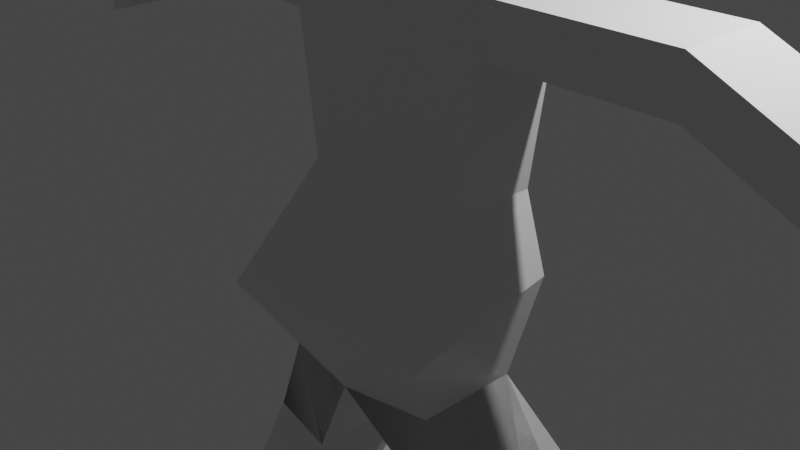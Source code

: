 # Source: character.blend  (saved by Blender 3.0.42; exported with 4.5.12 LTS)
import bpy
from mathutils import Matrix  # noqa: F401  (used for matrix-valued properties, if any)

bpy.ops.wm.read_factory_settings(use_empty=True)
scene = bpy.context.scene
scene.name = 'Scene'

# ---- collections
col_collection = bpy.data.collections.new('Collection'); scene.collection.children.link(col_collection)

# ---- materials (node trees are filled in below, after node groups)
mat_material = bpy.data.materials.new('Material')
mat_material.alpha_threshold = 0.0
mat_material.use_transparent_shadow = False
mat_material.line_color = (0.0, 0.0, 0.0, 1.0)

# ---- material node trees
mat_material.use_nodes = True; mat_material.node_tree.nodes.clear()
_N = mat_material.node_tree.nodes; _L = mat_material.node_tree.links
n0 = _N.new('ShaderNodeOutputMaterial'); n0.name = 'Material Output'; n0.location = (300, 300)
n1 = _N.new('ShaderNodeBsdfPrincipled'); n1.name = 'Principled BSDF'; n1.location = (10, 300)
n1.distribution = 'GGX'
n1.subsurface_method = 'RANDOM_WALK_SKIN'
n1.inputs[2].default_value = 0.4
n1.inputs[3].default_value = 1.45
n1.inputs[27].default_value = (0.0, 0.0, 0.0, 1.0)
n1.inputs[28].default_value = 1.0
_L.new(n1.outputs[0], n0.inputs[0])
n0.is_active_output = True

# ---- world
world_world = bpy.data.worlds.new('World'); scene.world = world_world
world_world.use_nodes = True; world_world.node_tree.nodes.clear()
_N = world_world.node_tree.nodes; _L = world_world.node_tree.links
n0 = _N.new('ShaderNodeOutputWorld'); n0.name = 'World Output'; n0.location = (300, 300)
n1 = _N.new('ShaderNodeBackground'); n1.name = 'Background'; n1.location = (10, 300)
n1.inputs[0].default_value = (0.05088, 0.05088, 0.05088, 1.0)
_L.new(n1.outputs[0], n0.inputs[0])
n0.is_active_output = True
world_world.color = (0.05088, 0.05088, 0.05088)
world_world.use_sun_shadow = False
world_world.sun_shadow_jitter_overblur = 0.0

# ---- cameras
cam_camera = bpy.data.cameras.new('Camera')
cam_camera.clip_end = 100.0
cam_camera.ortho_scale = 7.314

# ---- lights
light_light = bpy.data.lights.new('Light', 'POINT')
light_light.transmission_factor = 0.0
light_light.energy = 1000.0
light_light.shadow_soft_size = 0.1
light_light.shadow_maximum_resolution = 0.006
light_light.use_absolute_resolution = True

# ---- meshes
me_cube = bpy.data.meshes.new('Cube')
me_cube.from_pydata([(0.9723, 0.5283, 0.5738), (0.6798, 0.5283, -0.01193), (0.9723, -0.4339, 0.5738), (0.6798, -1.348, -0.3769), (0.0, 0.7237, 0.5364), (0.0, 0.7237, -0.01193), (0.0, -0.6292, 0.5364), (0.0, -1.544, -0.3769), (0.9723, 0.5283, 0.5738), (0.6798, 0.5283, -0.01193), (0.9723, -0.4339, 0.5738), (0.6798, -1.348, -0.3769), (0.0, 0.7237, 0.5364), (0.0, 0.7237, -0.01193), (0.0, -0.6292, 0.5364), (0.0, -1.544, -0.3769), (0.0, 0.7237, -0.01193), (0.0, -1.544, -0.3769), (0.6798, 0.5283, -0.01193), (0.9723, 0.5283, 0.5738), (0.0, -0.6292, 0.5364), (0.9723, -0.4339, 0.5738), (0.6798, -1.348, -0.3769), (0.0, 0.7237, 0.5364), (0.9723, 0.5283, 0.5738), (1.24, 0.5283, -0.264), (0.0, -1.544, -0.3769), (0.0, -0.6292, 0.5364), (0.9723, -0.4339, 0.5738), (1.24, -1.348, -0.6289), (0.0, 0.7237, 0.5364), (0.0, 0.7237, -0.01193), (0.0, 0.567, -1.458), (0.0, -0.9771, -1.458), (0.967, 0.3717, -1.458), (0.967, 0.3717, -1.458), (0.0, -0.9771, -1.458), (0.967, -0.7818, -1.458), (0.967, -0.7818, -1.458), (0.967, -0.7818, -1.458), (0.0, -0.9771, -1.458), (0.967, 0.3717, -1.458), (0.0, -0.9771, -1.458), (0.0, 0.567, -1.458), (0.967, 0.3717, -1.458), (0.967, -0.7818, -1.458), (0.6798, -1.348, -0.3769), (0.0, 0.567, -1.458), (0.0, 0.567, -1.458), (0.6798, -1.348, -0.3769), (0.6798, 0.5283, -0.01193), (0.6798, 0.5283, -0.01193), (1.082, -0.4455, -3.077), (2.049, -0.2502, -3.077), (1.082, 1.121, -3.077), (1.082, -0.4455, -3.077), (2.049, 0.9259, -3.077), (2.049, -0.2502, -3.077), (2.049, 0.4128, -3.077), (1.082, 0.6081, -3.077), (0.0, 0.7237, 2.093), (0.0, 0.7237, 2.093), (1.179, -0.4339, 2.089), (0.0, -0.6292, 2.093), (1.179, 0.5283, 2.089), (0.0, 0.7237, 2.093), (0.0, -0.6292, 2.093), (0.9302, -0.4339, 2.131), (0.9302, 0.5283, 2.131), (0.0, -0.6292, 2.093), (0.9302, 0.5283, 2.131), (0.0, 0.7237, 2.093), (0.0, -0.6292, 2.093), (0.9302, -0.4339, 2.131), (0.0, 0.7237, 2.641), (0.0, 0.7237, 2.641), (1.157, -0.4339, 2.637), (0.0, -0.6292, 2.641), (1.157, 0.5283, 2.637), (0.0, 0.7237, 2.641), (0.0, -0.6292, 2.641), (0.9081, -0.4339, 2.679), (0.9081, 0.5283, 2.679), (0.0, -0.6292, 2.641), (0.9081, 0.5283, 2.679), (0.0, 0.7237, 2.641), (0.0, -0.6292, 2.641), (0.9081, -0.4339, 2.679), (0.0, 0.7237, 2.691), (0.0, 0.7237, 2.691), (0.5074, -0.4339, 2.728), (0.0, -0.6292, 2.691), (0.5074, 0.5283, 2.728), (0.0, 0.7237, 2.691), (0.0, -0.6292, 2.691), (0.8947, -0.4339, 2.728), (0.8947, 0.5283, 2.728), (0.0, -0.6292, 2.691), (0.8947, 0.5283, 2.728), (0.0, 0.7237, 2.691), (0.0, -0.6292, 2.691), (0.8947, -0.4339, 2.728), (3.116, 0.5282, 2.089), (3.116, -0.434, 2.089), (3.094, 0.5282, 2.637), (3.094, -0.434, 2.637), (1.512, 0.6391, -4.37), (1.512, -0.7137, -4.37), (2.479, -0.5184, -4.37), (2.479, 0.4438, -4.37), (4.769, 0.5282, 1.323), (4.769, -0.434, 1.323), (4.747, 0.5282, 1.871), (4.747, -0.434, 1.871), (0.4853, -0.4339, 2.945), (0.0, -0.6292, 2.908), (0.4853, 0.5283, 2.945), (0.0, 0.7237, 2.908), (0.9221, -0.4339, 3.417), (0.0, -0.6292, 3.379), (0.9221, 0.5283, 3.417), (0.0, 0.7237, 3.379), (0.889, -0.4339, 4.229), (0.0, -0.6292, 4.573), (0.889, 0.5283, 4.229), (0.0, 0.7237, 4.573), (1.512, 0.6391, -4.837), (1.512, -0.7137, -4.837), (2.479, -0.5184, -4.837), (2.479, 0.4438, -4.837), (2.34, 1.146, -4.37), (1.373, 1.342, -4.37), (2.34, 1.146, -4.837), (1.373, 1.342, -4.837), (-0.9723, 0.5283, 0.5738), (-0.6798, 0.5283, -0.01193), (-0.9723, -0.4339, 0.5738), (-0.6798, -1.348, -0.3769), (-0.9723, 0.5283, 0.5738), (-0.6798, 0.5283, -0.01193), (-0.9723, -0.4339, 0.5738), (-0.6798, -1.348, -0.3769), (-0.6798, 0.5283, -0.01193), (-0.9723, 0.5283, 0.5738), (-0.9723, -0.4339, 0.5738), (-0.6798, -1.348, -0.3769), (-0.9723, 0.5283, 0.5738), (-1.24, 0.5283, -0.264), (-0.9723, -0.4339, 0.5738), (-1.24, -1.348, -0.6289), (-0.967, 0.3717, -1.458), (-0.967, 0.3717, -1.458), (-0.967, -0.7818, -1.458), (-0.967, -0.7818, -1.458), (-0.967, -0.7818, -1.458), (-0.967, 0.3717, -1.458), (-0.967, 0.3717, -1.458), (-0.967, -0.7818, -1.458), (-0.6798, -1.348, -0.3769), (-0.6798, -1.348, -0.3769), (-0.6798, 0.5283, -0.01193), (-0.6798, 0.5283, -0.01193), (-1.082, -0.4455, -3.077), (-2.049, -0.2502, -3.077), (-1.082, 1.121, -3.077), (-1.082, -0.4455, -3.077), (-2.049, 0.9259, -3.077), (-2.049, -0.2502, -3.077), (-2.049, 0.4128, -3.077), (-1.082, 0.6081, -3.077), (-1.179, -0.4339, 2.089), (-1.179, 0.5283, 2.089), (-0.9302, -0.4339, 2.131), (-0.9302, 0.5283, 2.131), (-0.9302, 0.5283, 2.131), (-0.9302, -0.4339, 2.131), (-1.157, -0.4339, 2.637), (-1.157, 0.5283, 2.637), (-0.9081, -0.4339, 2.679), (-0.9081, 0.5283, 2.679), (-0.9081, 0.5283, 2.679), (-0.9081, -0.4339, 2.679), (-0.5074, -0.4339, 2.728), (-0.5074, 0.5283, 2.728), (-0.8947, -0.4339, 2.728), (-0.8947, 0.5283, 2.728), (-0.8947, 0.5283, 2.728), (-0.8947, -0.4339, 2.728), (-3.116, 0.5282, 2.089), (-3.116, -0.434, 2.089), (-3.094, 0.5282, 2.637), (-3.094, -0.434, 2.637), (-1.512, 0.6391, -4.37), (-1.512, -0.7137, -4.37), (-2.479, -0.5184, -4.37), (-2.479, 0.4438, -4.37), (-4.769, 0.5282, 1.323), (-4.769, -0.434, 1.323), (-4.747, 0.5282, 1.871), (-4.747, -0.434, 1.871), (-0.4853, -0.4339, 2.945), (-0.4853, 0.5283, 2.945), (-0.9221, -0.4339, 3.417), (-0.9221, 0.5283, 3.417), (-0.889, -0.4339, 4.229), (-0.889, 0.5283, 4.229), (-1.512, 0.6391, -4.837), (-1.512, -0.7137, -4.837), (-2.479, -0.5184, -4.837), (-2.479, 0.4438, -4.837), (-2.34, 1.146, -4.37), (-1.373, 1.342, -4.37), (-2.34, 1.146, -4.837), (-1.373, 1.342, -4.837)], [(68, 70), (67, 73), (82, 84), (81, 87), (96, 98), (95, 101), (173, 174), (172, 175), (179, 180), (178, 181), (185, 186), (184, 187)], [(3, 2, 6, 7), (0, 1, 18, 19), (1, 0, 2, 3), (5, 4, 0, 1), (7, 6, 14, 15), (11, 15, 26, 29), (3, 2, 10, 11), (1, 0, 8, 9), (5, 1, 18, 16), (4, 5, 13, 12), (32, 34, 44, 43), (29, 26, 42, 45), (45, 41, 35, 37), (11, 9, 25, 29), (13, 5, 16, 31), (6, 7, 17, 20), (15, 7, 17, 26), (2, 3, 22, 21), (9, 8, 24, 25), (5, 4, 23, 16), (15, 14, 27, 26), (11, 10, 28, 29), (9, 1, 18, 25), (12, 13, 31, 30), (29, 45, 37, 49), (33, 38, 45, 42), (34, 38, 45, 41), (29, 25, 41, 45), (26, 17, 33, 42), (47, 32, 43, 48), (16, 18, 34, 32), (25, 18, 34, 41), (45, 42, 40, 37), (38, 33, 36, 39), (31, 16, 32, 47), (34, 18, 51, 44), (22, 38, 39, 46), (34, 38, 39, 44), (42, 33, 36, 40), (25, 41, 35, 50), (56, 57, 108, 109), (36, 43, 54, 55), (43, 44, 56, 54), (39, 36, 55, 57), (44, 39, 57, 56), (37, 40, 52, 53), (48, 43, 54, 59), (37, 35, 58, 53), (40, 36, 55, 52), (78, 76, 105, 104), (4, 12, 61, 65), (23, 4, 65, 71), (14, 6, 63, 66), (27, 14, 66, 72), (6, 2, 62, 63), (2, 0, 64, 62), (12, 30, 60, 61), (6, 20, 69, 63), (79, 75, 89, 93), (63, 69, 83, 77), (66, 63, 77, 80), (71, 65, 79, 85), (72, 66, 80, 86), (61, 60, 74, 75), (65, 61, 75, 79), (63, 62, 76, 77), (91, 90, 114, 115), (77, 76, 90, 91), (76, 78, 92, 90), (77, 83, 97, 91), (78, 79, 93, 92), (80, 77, 91, 94), (85, 79, 93, 99), (86, 80, 94, 100), (75, 74, 88, 89), (102, 104, 112, 110), (62, 64, 102, 103), (64, 78, 104, 102), (76, 62, 103, 105), (108, 107, 127, 128), (54, 56, 109, 106), (57, 55, 107, 108), (55, 54, 106, 107), (111, 110, 112, 113), (103, 102, 110, 111), (105, 103, 111, 113), (104, 105, 113, 112), (114, 116, 120, 118), (92, 93, 117, 116), (90, 92, 116, 114), (120, 121, 125, 124), (115, 114, 118, 119), (116, 117, 121, 120), (124, 125, 123, 122), (118, 120, 124, 122), (119, 118, 122, 123), (78, 64, 79), (64, 0, 79), (0, 4, 79), (24, 29, 25), (29, 28, 24), (126, 129, 128, 127), (107, 106, 126, 127), (126, 106, 131, 133), (109, 108, 128, 129), (131, 130, 132, 133), (109, 129, 132, 130), (106, 109, 130, 131), (129, 126, 133, 132), (137, 7, 6, 136), (134, 143, 142, 135), (135, 137, 136, 134), (5, 135, 134, 4), (141, 149, 26, 15), (137, 141, 140, 136), (135, 139, 138, 134), (5, 16, 142, 135), (32, 43, 156, 150), (149, 157, 42, 26), (157, 152, 151, 155), (141, 149, 147, 139), (136, 144, 145, 137), (139, 147, 146, 138), (141, 149, 148, 140), (139, 147, 142, 135), (149, 159, 152, 157), (33, 42, 157, 153), (150, 155, 157, 153), (149, 157, 155, 147), (16, 32, 150, 142), (147, 155, 150, 142), (157, 152, 40, 42), (153, 154, 36, 33), (150, 156, 161, 142), (145, 158, 154, 153), (150, 156, 154, 153), (147, 160, 151, 155), (166, 195, 194, 167), (36, 165, 164, 43), (43, 164, 166, 156), (154, 167, 165, 36), (156, 166, 167, 154), (152, 163, 162, 40), (48, 169, 164, 43), (152, 163, 168, 151), (40, 162, 165, 36), (177, 190, 191, 176), (6, 63, 170, 136), (136, 170, 171, 134), (63, 77, 176, 170), (91, 115, 200, 182), (77, 91, 182, 176), (176, 182, 183, 177), (177, 183, 93, 79), (188, 196, 198, 190), (170, 189, 188, 171), (171, 188, 190, 177), (176, 191, 189, 170), (194, 208, 207, 193), (164, 192, 195, 166), (167, 194, 193, 165), (165, 193, 192, 164), (197, 199, 198, 196), (189, 197, 196, 188), (191, 199, 197, 189), (190, 198, 199, 191), (200, 202, 203, 201), (183, 201, 117, 93), (182, 200, 201, 183), (203, 205, 125, 121), (115, 119, 202, 200), (201, 203, 121, 117), (205, 204, 123, 125), (202, 204, 205, 203), (119, 123, 204, 202), (177, 79, 171), (171, 79, 134), (134, 79, 4), (146, 147, 149), (149, 146, 148), (206, 207, 208, 209), (193, 207, 206, 192), (206, 213, 211, 192), (195, 209, 208, 194), (211, 213, 212, 210), (195, 210, 212, 209), (192, 211, 210, 195), (209, 212, 213, 206)])
_uv = me_cube.uv_layers.new(name='UVMap')
_uv.uv.foreach_set('vector', [0.375, 0.75, 0.625, 0.75, 0.625, 1.0, 0.375, 1.0, 0.625, 0.5, 0.375, 0.5, 0.375, 0.5, 0.625, 0.5, 0.375, 0.5, 0.625, 0.5, 0.625, 0.75, 0.375, 0.75, 0.375, 0.25, 0.625, 0.25, 0.625, 0.5, 0.375, 0.5, 0.375, 1.0, 0.625, 1.0, 0.625, 1.0, 0.375, 1.0, 0.0, 0.0, 0.0, 0.0, 0.0, 0.0, 0.0, 0.0, 0.375, 0.75, 0.625, 0.75, 0.625, 0.75, 0.375, 0.75, 0.375, 0.5, 0.625, 0.5, 0.625, 0.5, 0.375, 0.5, 0.375, 0.25, 0.375, 0.5, 0.375, 0.5, 0.375, 0.25, 0.625, 0.25, 0.375, 0.25, 0.375, 0.25, 0.625, 0.25, 0.375, 0.25, 0.375, 0.5, 0.375, 0.5, 0.375, 0.25, 0.0, 0.0, 0.0, 0.0, 0.0, 0.0, 0.0, 0.0, 0.375, 0.75, 0.375, 0.5, 0.375, 0.5, 0.375, 0.75, 0.0, 0.0, 0.0, 0.0, 0.0, 0.0, 0.0, 0.0, 0.375, 0.25, 0.375, 0.25, 0.375, 0.25, 0.375, 0.25, 0.625, 1.0, 0.375, 1.0, 0.375, 1.0, 0.625, 1.0, 0.375, 1.0, 0.375, 1.0, 0.375, 1.0, 0.375, 1.0, 0.625, 0.75, 0.375, 0.75, 0.375, 0.75, 0.625, 0.75, 0.375, 0.5, 0.625, 0.5, 0.625, 0.5, 0.375, 0.5, 0.375, 0.25, 0.625, 0.25, 0.625, 0.25, 0.375, 0.25, 0.375, 1.0, 0.625, 1.0, 0.625, 1.0, 0.375, 1.0, 0.375, 0.75, 0.625, 0.75, 0.625, 0.75, 0.375, 0.75, 0.375, 0.5, 0.375, 0.5, 0.375, 0.5, 0.375, 0.5, 0.625, 0.25, 0.375, 0.25, 0.375, 0.25, 0.625, 0.25, 0.0, 0.0, 0.0, 0.0, 0.0, 0.0, 0.0, 0.0, 0.375, 1.0, 0.375, 0.75, 0.375, 0.75, 0.375, 1.0, 0.375, 0.5, 0.375, 0.75, 0.375, 0.75, 0.375, 0.5, 0.0, 0.0, 0.0, 0.0, 0.0, 0.0, 0.0, 0.0, 0.375, 1.0, 0.375, 1.0, 0.375, 1.0, 0.375, 1.0, 0.375, 0.25, 0.375, 0.25, 0.375, 0.25, 0.375, 0.25, 0.375, 0.25, 0.375, 0.5, 0.375, 0.5, 0.375, 0.25, 0.375, 0.5, 0.375, 0.5, 0.375, 0.5, 0.375, 0.5, 0.375, 0.75, 0.375, 1.0, 0.375, 1.0, 0.375, 0.75, 0.375, 0.75, 0.125, 0.75, 0.125, 0.75, 0.375, 0.75, 0.375, 0.25, 0.375, 0.25, 0.375, 0.25, 0.375, 0.25, 0.375, 0.5, 0.375, 0.5, 0.375, 0.5, 0.375, 0.5, 0.0, 0.0, 0.0, 0.0, 0.0, 0.0, 0.0, 0.0, 0.375, 0.5, 0.375, 0.75, 0.375, 0.75, 0.375, 0.5, 0.375, 1.0, 0.375, 1.0, 0.375, 1.0, 0.375, 1.0, 0.0, 0.0, 0.0, 0.0, 0.0, 0.0, 0.0, 0.0, 0.375, 0.5, 0.375, 0.75, 0.375, 0.75, 0.375, 0.5, 0.0, 0.0, 0.0, 0.0, 0.0, 0.0, 0.0, 0.0, 0.375, 0.25, 0.375, 0.5, 0.375, 0.5, 0.375, 0.25, 0.375, 0.75, 0.125, 0.75, 0.125, 0.75, 0.375, 0.75, 0.375, 0.5, 0.375, 0.75, 0.375, 0.75, 0.375, 0.5, 0.375, 0.75, 0.375, 1.0, 0.375, 1.0, 0.375, 0.75, 0.375, 0.25, 0.375, 0.25, 0.375, 0.25, 0.375, 0.25, 0.375, 0.75, 0.375, 0.5, 0.375, 0.5, 0.375, 0.75, 0.375, 1.0, 0.375, 1.0, 0.375, 1.0, 0.375, 1.0, 0.625, 0.5, 0.625, 0.75, 0.625, 0.75, 0.625, 0.5, 0.625, 0.25, 0.625, 0.25, 0.625, 0.25, 0.625, 0.25, 0.625, 0.25, 0.625, 0.25, 0.625, 0.25, 0.625, 0.25, 0.625, 1.0, 0.625, 1.0, 0.625, 1.0, 0.625, 1.0, 0.625, 1.0, 0.625, 1.0, 0.625, 1.0, 0.625, 1.0, 0.625, 1.0, 0.625, 0.75, 0.625, 0.75, 0.625, 1.0, 0.625, 0.75, 0.625, 0.5, 0.625, 0.5, 0.625, 0.75, 0.625, 0.25, 0.625, 0.25, 0.625, 0.25, 0.625, 0.25, 0.625, 1.0, 0.625, 1.0, 0.625, 1.0, 0.625, 1.0, 0.625, 0.25, 0.625, 0.25, 0.625, 0.25, 0.625, 0.25, 0.625, 1.0, 0.625, 1.0, 0.625, 1.0, 0.625, 1.0, 0.625, 1.0, 0.625, 1.0, 0.625, 1.0, 0.625, 1.0, 0.625, 0.25, 0.625, 0.25, 0.625, 0.25, 0.625, 0.25, 0.625, 1.0, 0.625, 1.0, 0.625, 1.0, 0.625, 1.0, 0.625, 0.25, 0.625, 0.25, 0.625, 0.25, 0.625, 0.25, 0.625, 0.25, 0.625, 0.25, 0.625, 0.25, 0.625, 0.25, 0.625, 1.0, 0.625, 0.75, 0.625, 0.75, 0.625, 1.0, 0.625, 1.0, 0.625, 0.75, 0.625, 0.75, 0.625, 1.0, 0.625, 1.0, 0.625, 0.75, 0.625, 0.75, 0.625, 1.0, 0.625, 0.75, 0.625, 0.5, 0.625, 0.5, 0.625, 0.75, 0.625, 1.0, 0.625, 1.0, 0.625, 1.0, 0.625, 1.0, 0.625, 0.5, 0.625, 0.25, 0.625, 0.25, 0.625, 0.5, 0.625, 1.0, 0.625, 1.0, 0.625, 1.0, 0.625, 1.0, 0.625, 0.25, 0.625, 0.25, 0.625, 0.25, 0.625, 0.25, 0.625, 1.0, 0.625, 1.0, 0.625, 1.0, 0.625, 1.0, 0.625, 0.25, 0.625, 0.25, 0.625, 0.25, 0.625, 0.25, 0.625, 0.5, 0.625, 0.5, 0.625, 0.5, 0.625, 0.5, 0.625, 0.75, 0.625, 0.5, 0.625, 0.5, 0.625, 0.75, 0.625, 0.5, 0.625, 0.5, 0.625, 0.5, 0.625, 0.5, 0.625, 0.75, 0.625, 0.75, 0.625, 0.75, 0.625, 0.75, 0.375, 0.75, 0.125, 0.75, 0.125, 0.75, 0.375, 0.75, 0.375, 0.25, 0.375, 0.5, 0.375, 0.5, 0.375, 0.25, 0.375, 0.75, 0.125, 0.75, 0.125, 0.75, 0.375, 0.75, 0.0, 0.0, 0.0, 0.0, 0.0, 0.0, 0.0, 0.0, 0.625, 0.75, 0.625, 0.5, 0.625, 0.5, 0.625, 0.75, 0.625, 0.75, 0.625, 0.5, 0.625, 0.5, 0.625, 0.75, 0.625, 0.75, 0.625, 0.75, 0.625, 0.75, 0.625, 0.75, 0.625, 0.5, 0.625, 0.75, 0.625, 0.75, 0.625, 0.5, 0.625, 0.75, 0.625, 0.5, 0.625, 0.5, 0.625, 0.75, 0.625, 0.5, 0.625, 0.25, 0.625, 0.25, 0.625, 0.5, 0.625, 0.75, 0.625, 0.5, 0.625, 0.5, 0.625, 0.75, 0.625, 0.5, 0.625, 0.25, 0.625, 0.25, 0.625, 0.5, 0.625, 1.0, 0.625, 0.75, 0.625, 0.75, 0.625, 1.0, 0.625, 0.5, 0.625, 0.25, 0.625, 0.25, 0.625, 0.5, 0.625, 0.5, 0.875, 0.5, 0.875, 0.75, 0.625, 0.75, 0.625, 0.75, 0.625, 0.5, 0.625, 0.5, 0.625, 0.75, 0.625, 1.0, 0.625, 0.75, 0.625, 0.75, 0.625, 1.0, 0.625, 0.5, 0.625, 0.5, 0.625, 0.25, 0.625, 0.5, 0.625, 0.5, 0.625, 0.25, 0.625, 0.5, 0.625, 0.25, 0.625, 0.25, 0.625, 0.5, 0.0, 0.0, 0.0, 0.0, 0.0, 0.0, 0.625, 0.75, 0.625, 0.5, 0.125, 0.5, 0.375, 0.5, 0.375, 0.75, 0.125, 0.75, 0.0, 0.0, 0.0, 0.0, 0.0, 0.0, 0.0, 0.0, 0.0, 0.0, 0.0, 0.0, 0.0, 0.0, 0.0, 0.0, 0.375, 0.5, 0.375, 0.75, 0.375, 0.75, 0.375, 0.5, 0.375, 0.25, 0.375, 0.5, 0.375, 0.5, 0.375, 0.25, 0.375, 0.5, 0.375, 0.5, 0.375, 0.5, 0.375, 0.5, 0.375, 0.25, 0.375, 0.5, 0.375, 0.5, 0.375, 0.25, 0.375, 0.5, 0.125, 0.5, 0.125, 0.5, 0.375, 0.5, 0.375, 0.75, 0.375, 1.0, 0.625, 1.0, 0.625, 0.75, 0.625, 0.5, 0.625, 0.5, 0.375, 0.5, 0.375, 0.5, 0.375, 0.5, 0.375, 0.75, 0.625, 0.75, 0.625, 0.5, 0.375, 0.25, 0.375, 0.5, 0.625, 0.5, 0.625, 0.25, 0.0, 0.0, 0.0, 0.0, 0.0, 0.0, 0.0, 0.0, 0.375, 0.75, 0.375, 0.75, 0.625, 0.75, 0.625, 0.75, 0.375, 0.5, 0.375, 0.5, 0.625, 0.5, 0.625, 0.5, 0.375, 0.25, 0.375, 0.25, 0.375, 0.5, 0.375, 0.5, 0.375, 0.25, 0.375, 0.25, 0.375, 0.5, 0.375, 0.5, 0.0, 0.0, 0.0, 0.0, 0.0, 0.0, 0.0, 0.0, 0.375, 0.75, 0.375, 0.75, 0.375, 0.5, 0.375, 0.5, 0.0, 0.0, 0.0, 0.0, 0.0, 0.0, 0.0, 0.0, 0.625, 0.75, 0.625, 0.75, 0.375, 0.75, 0.375, 0.75, 0.375, 0.5, 0.375, 0.5, 0.625, 0.5, 0.625, 0.5, 0.375, 0.75, 0.375, 0.75, 0.625, 0.75, 0.625, 0.75, 0.375, 0.5, 0.375, 0.5, 0.375, 0.5, 0.375, 0.5, 0.0, 0.0, 0.0, 0.0, 0.0, 0.0, 0.0, 0.0, 0.375, 1.0, 0.375, 1.0, 0.375, 0.75, 0.375, 0.75, 0.375, 0.5, 0.375, 0.5, 0.375, 0.75, 0.375, 0.75, 0.0, 0.0, 0.0, 0.0, 0.0, 0.0, 0.0, 0.0, 0.375, 0.25, 0.375, 0.25, 0.375, 0.5, 0.375, 0.5, 0.375, 0.5, 0.375, 0.5, 0.375, 0.5, 0.375, 0.5, 0.375, 0.75, 0.375, 0.75, 0.375, 1.0, 0.375, 1.0, 0.375, 0.75, 0.375, 0.75, 0.125, 0.75, 0.125, 0.75, 0.375, 0.5, 0.375, 0.5, 0.375, 0.5, 0.375, 0.5, 0.0, 0.0, 0.0, 0.0, 0.0, 0.0, 0.0, 0.0, 0.375, 0.5, 0.375, 0.5, 0.375, 0.75, 0.375, 0.75, 0.0, 0.0, 0.0, 0.0, 0.0, 0.0, 0.0, 0.0, 0.375, 0.5, 0.375, 0.5, 0.375, 0.75, 0.375, 0.75, 0.0, 0.0, 0.0, 0.0, 0.0, 0.0, 0.0, 0.0, 0.375, 0.25, 0.375, 0.25, 0.375, 0.5, 0.375, 0.5, 0.375, 0.75, 0.375, 0.75, 0.125, 0.75, 0.125, 0.75, 0.375, 0.5, 0.375, 0.5, 0.375, 0.75, 0.375, 0.75, 0.375, 0.75, 0.375, 0.75, 0.375, 1.0, 0.375, 1.0, 0.375, 0.25, 0.375, 0.25, 0.375, 0.25, 0.375, 0.25, 0.375, 0.75, 0.375, 0.75, 0.375, 0.5, 0.375, 0.5, 0.375, 1.0, 0.375, 1.0, 0.375, 1.0, 0.375, 1.0, 0.625, 0.5, 0.625, 0.5, 0.625, 0.75, 0.625, 0.75, 0.625, 1.0, 0.625, 1.0, 0.625, 0.75, 0.625, 0.75, 0.625, 0.75, 0.625, 0.75, 0.625, 0.5, 0.625, 0.5, 0.625, 1.0, 0.625, 1.0, 0.625, 0.75, 0.625, 0.75, 0.625, 1.0, 0.625, 1.0, 0.625, 0.75, 0.625, 0.75, 0.625, 1.0, 0.625, 1.0, 0.625, 0.75, 0.625, 0.75, 0.625, 0.75, 0.625, 0.75, 0.625, 0.5, 0.625, 0.5, 0.625, 0.5, 0.625, 0.5, 0.625, 0.25, 0.625, 0.25, 0.625, 0.5, 0.625, 0.5, 0.625, 0.5, 0.625, 0.5, 0.625, 0.75, 0.625, 0.75, 0.625, 0.5, 0.625, 0.5, 0.625, 0.5, 0.625, 0.5, 0.625, 0.5, 0.625, 0.5, 0.625, 0.75, 0.625, 0.75, 0.625, 0.75, 0.625, 0.75, 0.375, 0.75, 0.375, 0.75, 0.125, 0.75, 0.125, 0.75, 0.375, 0.25, 0.375, 0.25, 0.375, 0.5, 0.375, 0.5, 0.375, 0.75, 0.375, 0.75, 0.125, 0.75, 0.125, 0.75, 0.0, 0.0, 0.0, 0.0, 0.0, 0.0, 0.0, 0.0, 0.625, 0.75, 0.625, 0.75, 0.625, 0.5, 0.625, 0.5, 0.625, 0.75, 0.625, 0.75, 0.625, 0.5, 0.625, 0.5, 0.625, 0.75, 0.625, 0.75, 0.625, 0.75, 0.625, 0.75, 0.625, 0.5, 0.625, 0.5, 0.625, 0.75, 0.625, 0.75, 0.625, 0.75, 0.625, 0.75, 0.625, 0.5, 0.625, 0.5, 0.625, 0.5, 0.625, 0.5, 0.625, 0.25, 0.625, 0.25, 0.625, 0.75, 0.625, 0.75, 0.625, 0.5, 0.625, 0.5, 0.625, 0.5, 0.625, 0.5, 0.625, 0.25, 0.625, 0.25, 0.625, 1.0, 0.625, 1.0, 0.625, 0.75, 0.625, 0.75, 0.625, 0.5, 0.625, 0.5, 0.625, 0.25, 0.625, 0.25, 0.625, 0.5, 0.625, 0.75, 0.875, 0.75, 0.875, 0.5, 0.625, 0.75, 0.625, 0.75, 0.625, 0.5, 0.625, 0.5, 0.625, 1.0, 0.625, 1.0, 0.625, 0.75, 0.625, 0.75, 0.625, 0.5, 0.625, 0.25, 0.625, 0.5, 0.625, 0.5, 0.625, 0.25, 0.625, 0.5, 0.625, 0.5, 0.625, 0.25, 0.625, 0.25, 0.625, 0.5, 0.0, 0.0, 0.0, 0.0, 0.0, 0.0, 0.625, 0.5, 0.625, 0.75, 0.125, 0.5, 0.125, 0.75, 0.375, 0.75, 0.375, 0.5, 0.0, 0.0, 0.0, 0.0, 0.0, 0.0, 0.0, 0.0, 0.0, 0.0, 0.0, 0.0, 0.0, 0.0, 0.0, 0.0, 0.375, 0.5, 0.375, 0.5, 0.375, 0.75, 0.375, 0.75, 0.375, 0.25, 0.375, 0.25, 0.375, 0.5, 0.375, 0.5, 0.375, 0.5, 0.375, 0.5, 0.375, 0.5, 0.375, 0.5, 0.375, 0.25, 0.375, 0.25, 0.375, 0.5, 0.375, 0.5, 0.375, 0.5, 0.375, 0.5, 0.125, 0.5, 0.125, 0.5])
me_cube.materials.append(mat_material)
me_cube.use_remesh_preserve_volume = False
me_cube.use_remesh_preserve_attributes = False
me_cube.use_mirror_vertex_groups = False
me_cube.update()
arm_armature = bpy.data.armatures.new('Armature')  # bones are not reproduced

# ---- objects
ob_cube = bpy.data.objects.new('Cube', me_cube)
ob_light = bpy.data.objects.new('Light', light_light)
ob_camera = bpy.data.objects.new('Camera', cam_camera)
ob_armature = bpy.data.objects.new('Armature', arm_armature)

# ---- transforms, parenting, visibility, modifiers, constraints
ob_cube.parent = ob_armature
ob_cube.matrix_parent_inverse = Matrix(((0.4168, -0.0, 0.0, -0.08978), (-0.0, 0.4168, -0.0, 0.0), (0.0, -0.0, 0.4168, -0.0), (-0.0, 0.0, -0.0, 1.0)))
ob_cube.location = (0.242, 0.0, 0.0)
ob_cube.lock_rotations_4d = False
ob_cube.empty_display_type = 'ARROWS'
ob_cube.lineart.crease_threshold = 0.0
_vg = ob_cube.vertex_groups.new(name='Bone')
for _i, _w in zip([0, 1, 2, 3, 4, 5, 6, 7, 8, 9, 10, 11, 12, 13, 14, 16, 18, 19, 20, 21, 23, 24, 25, 26, 27, 28, 29, 30, 31, 34, 41, 45, 49, 50, 51, 60, 61, 62, 63, 64, 65, 66, 69, 71, 72, 77, 90, 91, 134, 135, 136, 137, 138, 139, 140, 141, 142, 143, 144, 146, 147, 148, 149, 150, 155, 157, 159, 160, 161, 170, 171, 182], [0.8197, 0.5973, 0.8387, 0.3489, 0.905, 0.563, 0.9529, 0.333, 1.0, 0.4858, 1.0, 0.2806, 1.0, 0.5, 1.0, 0.4864, 0.4773, 1.0, 1.0, 1.0, 1.0, 0.5654, 0.4814, 0.1782, 1.0, 0.4578, 0.2564, 1.0, 0.5, 0.01245, 0.1083, 0.09869, 0.2663, 0.5206, 0.5, 1.0, 1.0, 0.03993, 0.8324, 0.03055, 1.0, 1.0, 1.0, 1.0, 1.0, 0.1036, 0.003003, 0.0694, 0.8283, 0.5939, 0.8471, 0.3475, 1.0, 0.4944, 1.0, 0.2837, 0.4813, 1.0, 1.0, 0.5847, 0.4955, 0.4708, 0.2573, 0.02493, 0.1271, 0.09475, 0.2647, 0.5316, 0.5, 0.04015, 0.02628, 0.003285]): _vg.add([_i], _w, 'REPLACE')
_vg = ob_cube.vertex_groups.new(name='Bone.001')
for _i, _w in zip([63, 77, 79, 91, 92, 93, 115, 117, 121, 134, 135, 136, 141, 146, 148, 149, 159, 170, 171, 172, 173, 174, 175, 176, 177, 178, 179, 180, 181, 182, 183, 184, 185, 186, 187, 200, 201, 202, 203], [0.05722, 0.08077, 0.09087, 0.07942, 0.009349, 0.09642, 0.05824, 0.07316, 0.0108, 0.1314, 0.004014, 0.08979, 0.005101, 0.07029, 0.1141, 0.01674, 0.01867, 0.9289, 0.904, 1.0, 1.0, 1.0, 1.0, 0.9477, 0.9283, 1.0, 1.0, 1.0, 1.0, 0.547, 0.5321, 1.0, 1.0, 1.0, 1.0, 0.2114, 0.2299, 0.06694, 0.06737]): _vg.add([_i], _w, 'REPLACE')
_vg = ob_cube.vertex_groups.new(name='Bone.002')
for _i, _w in zip([177, 188, 189, 190, 191, 196, 197, 198, 199], [0.002541, 0.9806, 0.983, 0.9738, 0.9783, 0.9994, 0.9995, 0.9989, 0.9985]): _vg.add([_i], _w, 'REPLACE')
_vg = ob_cube.vertex_groups.new(name='Bone.003')
for _i, _w in zip([0, 1, 2, 11, 24, 28, 29, 49, 62, 63, 64, 67, 68, 70, 73, 76, 77, 78, 79, 81, 82, 84, 87, 90, 91, 92, 93, 95, 96, 98, 101, 102, 103, 104, 105, 113, 114, 115, 116, 117, 118, 120, 121, 183], [0.1386, 0.01067, 0.0957, 0.006271, 0.0718, 0.1139, 0.01815, 0.02081, 0.9309, 0.05751, 0.9016, 1.0, 1.0, 1.0, 1.0, 0.961, 0.08287, 0.9367, 0.09104, 1.0, 1.0, 1.0, 1.0, 0.5575, 0.08168, 0.5362, 0.09678, 1.0, 1.0, 1.0, 1.0, 0.09735, 0.07668, 0.458, 0.4719, 0.0001394, 0.2252, 0.06098, 0.2386, 0.07436, 0.07255, 0.07106, 0.01268, 0.009132]): _vg.add([_i], _w, 'REPLACE')
_vg = ob_cube.vertex_groups.new(name='Bone.004')
for _i, _w in zip([102, 103, 104, 105, 110, 111, 112, 113], [0.901, 0.9225, 0.5412, 0.5278, 0.9966, 1.008, 0.9874, 0.9749]): _vg.add([_i], _w, 'REPLACE')
_vg = ob_cube.vertex_groups.new(name='Bone.005')
for _i, _w in zip([63, 74, 75, 77, 79, 80, 83, 85, 86, 88, 89, 90, 91, 92, 93, 94, 97, 99, 100, 114, 115, 116, 117, 120, 121, 182, 183, 200, 201, 203], [0.01858, 1.0, 1.0, 0.5057, 0.6753, 1.0, 1.0, 1.0, 1.0, 1.0, 1.0, 0.1322, 0.4312, 0.1641, 0.5601, 1.0, 1.0, 1.0, 1.0, 0.07396, 0.1422, 0.0938, 0.2572, 0.01087, 0.04587, 0.1321, 0.1627, 0.07071, 0.09061, 0.008366]): _vg.add([_i], _w, 'REPLACE')
_vg = ob_cube.vertex_groups.new(name='Bone.006')
for _i, _w in zip([77, 78, 79, 90, 91, 92, 93, 114, 115, 116, 117, 118, 119, 120, 121, 122, 123, 124, 125, 176, 177, 182, 183, 200, 201, 202, 203, 204, 205], [0.227, 0.01507, 0.1227, 0.2573, 0.3378, 0.2577, 0.232, 0.6677, 0.7145, 0.64, 0.5874, 0.9032, 0.9479, 0.887, 0.8881, 0.9687, 0.986, 0.9598, 0.9763, 0.001026, 0.01448, 0.2647, 0.2607, 0.6846, 0.6515, 0.9104, 0.8919, 0.9706, 0.9615]): _vg.add([_i], _w, 'REPLACE')
_vg = ob_cube.vertex_groups.new(name='Bone.007')
for _i, _w in zip([0, 1, 2, 3, 4, 5, 6, 7, 9, 11, 13, 15, 16, 17, 18, 22, 24, 25, 26, 28, 29, 31, 32, 34, 36, 41, 42, 43, 45, 46, 47, 48, 49, 50, 51, 134, 135, 136, 137, 139, 141, 142, 145, 146, 147, 148, 149, 150, 155, 156, 157, 158, 159, 160, 161], [0.03688, 0.3718, 0.06294, 0.6303, 0.025, 0.4318, 0.02371, 0.6495, 0.3432, 0.2716, 0.5, 1.0, 0.4875, 1.0, 0.426, 1.0, 0.1875, 0.2428, 0.4622, 0.1822, 0.1837, 0.5, 0.3161, 0.05168, 0.04515, 0.05593, 0.03064, 0.3091, 0.06972, 1.0, 0.3333, 0.2766, 0.1909, 0.3171, 0.5, 0.03362, 0.3785, 0.06029, 0.6323, 0.3524, 0.2689, 0.4291, 1.0, 0.1837, 0.2441, 0.1783, 0.1795, 0.0605, 0.06364, 0.009066, 0.0647, 1.0, 0.1847, 0.3239, 0.5]): _vg.add([_i], _w, 'REPLACE')
_vg = ob_cube.vertex_groups.new(name='Bone.008')
for _i, _w in zip([11, 26, 28, 29, 32, 34, 36, 37, 40, 42, 43, 45, 47, 48, 49, 141, 148, 149, 150, 152, 156, 157, 159], [0.07054, 0.09706, 0.006192, 0.0694, 0.3036, 0.02164, 0.04515, 0.09914, 0.5932, 0.4245, 0.3091, 0.07476, 0.3333, 0.2766, 0.06718, 0.06773, 0.002191, 0.06485, 0.03349, 0.08992, 0.009066, 0.06823, 0.06228]): _vg.add([_i], _w, 'REPLACE')
_vg = ob_cube.vertex_groups.new(name='Bone.012')
for _i, _w in zip([9, 11, 18, 24, 25, 26, 28, 29, 32, 34, 35, 36, 37, 38, 39, 40, 41, 42, 43, 44, 45, 48, 49, 50, 52, 53, 54, 55, 56, 57, 58, 59, 106, 107, 127, 131, 141, 152], [0.1196, 0.239, 0.07543, 0.1388, 0.2174, 0.07311, 0.1789, 0.3636, 0.01368, 0.8403, 0.9435, 0.08835, 0.8374, 1.0, 0.8762, 0.1943, 0.7906, 0.03145, 0.006661, 0.8759, 0.6581, 0.06374, 0.3356, 0.1145, 0.9764, 0.9775, 0.4888, 0.7777, 0.11, 0.1047, 0.9786, 0.6977, 0.05458, 0.05976, 0.001188, 0.01129, 0.02191, 0.00902]): _vg.add([_i], _w, 'REPLACE')
_vg = ob_cube.vertex_groups.new(name='Bone.013')
for _i, _w in zip([39, 44, 54, 55, 56, 57, 59, 106, 107, 108, 109, 126, 127, 128, 129, 130, 131, 132, 133], [0.00609, 0.04581, 0.4912, 0.1946, 0.9137, 0.8928, 0.2564, 0.9436, 0.9381, 0.9872, 0.9998, 0.9782, 0.9735, 0.992, 0.9951, 0.9836, 0.9685, 0.9885, 0.9769]): _vg.add([_i], _w, 'REPLACE')
_vg = ob_cube.vertex_groups.new(name='Bone.009')
for _i, _w in zip([11, 26, 29, 32, 33, 34, 36, 39, 42, 43, 44, 45, 47, 48, 49, 141, 148, 149, 150, 154, 156, 157, 159, 168], [0.06299, 0.0947, 0.05752, 0.3036, 1.0, 0.02136, 0.736, 0.07404, 0.4241, 0.3281, 0.004779, 0.07102, 0.3333, 0.2758, 0.05977, 0.06564, 0.0001926, 0.06252, 0.03337, 0.06475, 0.01857, 0.06749, 0.0742, 0.01377]): _vg.add([_i], _w, 'REPLACE')
_vg = ob_cube.vertex_groups.new(name='Bone.010')
for _i, _w in zip([11, 26, 29, 32, 36, 37, 40, 42, 43, 48, 49, 139, 141, 142, 146, 147, 148, 149, 150, 151, 152, 153, 154, 155, 156, 157, 159, 160, 162, 163, 164, 165, 166, 167, 168, 169, 192, 193, 206, 207, 211, 213], [0.03599, 0.07631, 0.01605, 0.01152, 0.08504, 0.01701, 0.1987, 0.03505, 0.01065, 0.07575, 0.03507, 0.1071, 0.2463, 0.06927, 0.1279, 0.2052, 0.1741, 0.3776, 0.8125, 0.9392, 0.852, 1.0, 0.8944, 0.7619, 0.8469, 0.6824, 0.3558, 0.1012, 0.9777, 0.9622, 0.776, 0.8508, 0.1853, 0.1092, 0.9476, 0.8367, 0.07896, 0.07031, 0.01001, 0.01368, 0.03821, 0.01465]): _vg.add([_i], _w, 'REPLACE')
_vg = ob_cube.vertex_groups.new(name='Bone.011')
for _i, _w in zip([156, 164, 165, 166, 167, 169, 192, 193, 194, 195, 206, 207, 208, 209, 210, 211, 212, 213], [0.0568, 0.1856, 0.1276, 0.8402, 0.8889, 0.1039, 0.918, 0.9278, 0.9885, 0.9999, 0.969, 0.9673, 0.9919, 0.9941, 0.9765, 0.9544, 0.9839, 0.9666]): _vg.add([_i], _w, 'REPLACE')
_m = ob_cube.modifiers.new('Armature', 'ARMATURE')
_m.object = ob_armature
ob_light.location = (4.076, 1.005, 5.904)
ob_light.rotation_euler = (0.6503, 0.05522, 1.866)
ob_light.lock_rotations_4d = False
ob_light.empty_display_type = 'ARROWS'
ob_light.color = (0.0, 0.0, 0.0, 0.0)
ob_light.lineart.crease_threshold = 0.0
ob_camera.location = (7.359, -6.926, 4.958)
ob_camera.rotation_euler = (1.109, 0.0, 0.8149)
ob_camera.lock_rotations_4d = False
ob_camera.empty_display_type = 'ARROWS'
ob_camera.color = (0.0, 0.0, 0.0, 0.0)
ob_camera.display_type = 'WIRE'
ob_camera.lineart.crease_threshold = 0.0
ob_armature.location = (0.2154, 0.0, 0.0)
ob_armature.scale = (2.399, 2.399, 2.399)

# ---- collection membership
col_collection.objects.link(ob_cube)
col_collection.objects.link(ob_light)
col_collection.objects.link(ob_camera)
col_collection.objects.link(ob_armature)

# ---- scene / render settings (as saved in the file)
scene.camera = ob_camera
scene.frame_start = 0; scene.frame_end = 18; scene.frame_set(5)
scene.render.engine = 'BLENDER_EEVEE_NEXT'
scene.cycles.sampling_pattern = 'TABULATED_SOBOL'
scene.cycles.use_light_tree = False
scene.view_settings.view_transform = 'Filmic'
bpy.context.view_layer.update()
